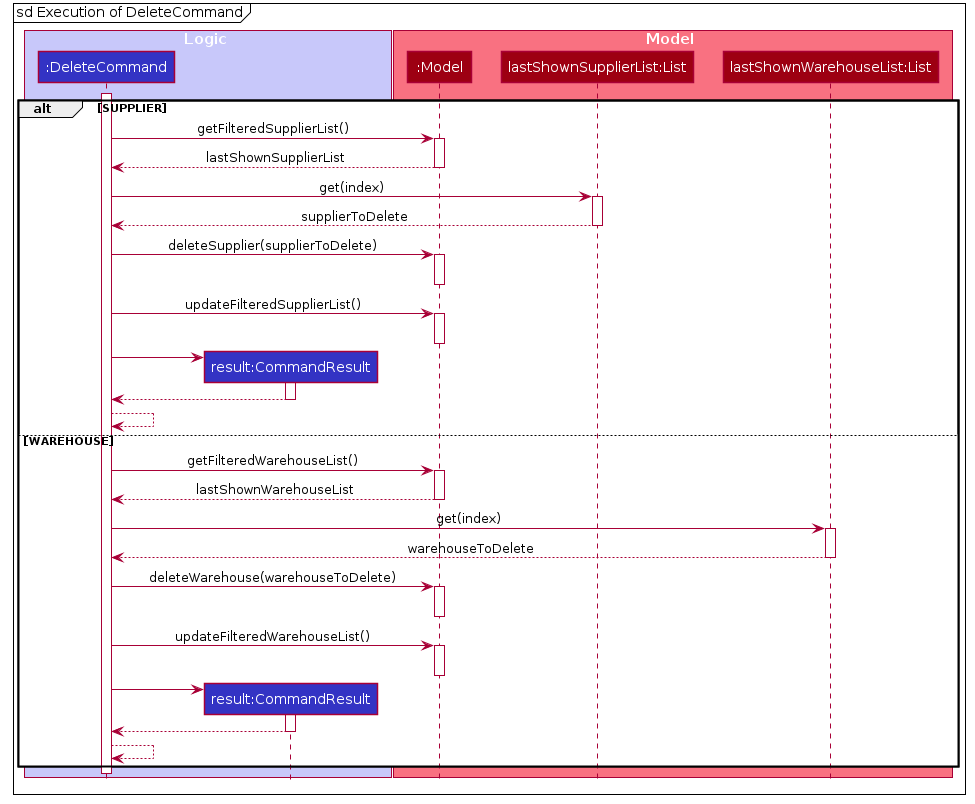

The diagram above was rendered by PlantUML. Its source (embedded in the PNG):
@startuml








skinparam BackgroundColor #FFFFFFF

skinparam Shadowing false

skinparam Class {
    FontColor #FFFFFF
    BorderThickness 1
    BorderColor #FFFFFF
    StereotypeFontColor #FFFFFF
    FontName Arial
}

skinparam Actor {
    BorderColor #000000
    Color #000000
    FontName Arial
}

skinparam Sequence {
    MessageAlign center
    BoxFontSize 15
    BoxPadding 0
    BoxFontColor #FFFFFF
    FontName Arial
}

skinparam Participant {
    FontColor #FFFFFFF
    Padding 20
}

skinparam MinClassWidth 50
skinparam ParticipantPadding 10
skinparam Shadowing false
skinparam DefaultTextAlignment center
skinparam packageStyle Rectangle

hide footbox
hide members
hide circle

mainframe sd Execution of DeleteCommand

box Logic #C8C8FA
participant ":DeleteCommand" as DeleteCommand #3333C4
participant "result:CommandResult" as CommandResult #3333C4
end box

box Model #F97181
participant ":Model" as Model #9D0012
participant "lastShownSupplierList:List" as lastShownSupplierList #9D0012
participant "lastShownWarehouseList:List" as lastShownWarehouseList #9D0012
end box

alt SUPPLIER
activate DeleteCommand
DeleteCommand -> Model : getFilteredSupplierList()
activate Model
Model --> DeleteCommand  : lastShownSupplierList
deactivate Model

DeleteCommand -> lastShownSupplierList : get(index)
activate lastShownSupplierList
lastShownSupplierList --> DeleteCommand : supplierToDelete
deactivate lastShownSupplierList
DeleteCommand -> Model : deleteSupplier(supplierToDelete)
activate Model
deactivate Model

DeleteCommand -> Model : updateFilteredSupplierList()
activate Model
deactivate Model

deactivate Model
create CommandResult
DeleteCommand -> CommandResult
activate CommandResult

CommandResult --> DeleteCommand
deactivate CommandResult
DeleteCommand --> DeleteCommand


else WAREHOUSE

DeleteCommand -> Model : getFilteredWarehouseList()
activate Model
Model --> DeleteCommand  : lastShownWarehouseList
deactivate Model

DeleteCommand -> lastShownWarehouseList : get(index)
activate lastShownWarehouseList
lastShownWarehouseList --> DeleteCommand : warehouseToDelete
deactivate lastShownWarehouseList
DeleteCommand -> Model : deleteWarehouse(warehouseToDelete)
activate Model
deactivate Model

DeleteCommand -> Model : updateFilteredWarehouseList()
activate Model
deactivate Model

deactivate Model
create CommandResult
DeleteCommand -> CommandResult
activate CommandResult

CommandResult --> DeleteCommand
deactivate CommandResult
DeleteCommand --> DeleteCommand
end
deactivate DeleteCommand

@enduml